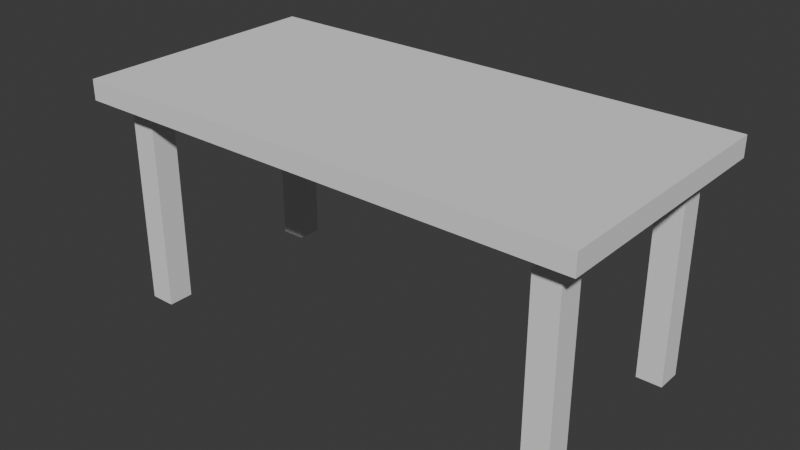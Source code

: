 # Source: m00-06-stol-wynik.blend  (saved by Blender 5.2.45; exported with 4.5.12 LTS)
import bpy
from mathutils import Matrix  # noqa: F401  (used for matrix-valued properties, if any)

bpy.ops.wm.read_factory_settings(use_empty=True)
scene = bpy.context.scene
scene.name = 'Scene'

# ---- collections
col_collection = bpy.data.collections.new('Collection'); scene.collection.children.link(col_collection)

# ---- world
world_world = bpy.data.worlds.new('World'); scene.world = world_world
world_world.use_nodes = True; world_world.node_tree.nodes.clear()
_N = world_world.node_tree.nodes; _L = world_world.node_tree.links
n0 = _N.new('ShaderNodeOutputWorld'); n0.name = 'World Output'; n0.location = (200, 100)
n1 = _N.new('ShaderNodeBackground'); n1.name = 'Background'; n1.location = (-200, 100)
n1.inputs[0].default_value = (0.05088, 0.05088, 0.05088, 1.0)
_L.new(n1.outputs[0], n0.inputs[0])
n0.is_active_output = True
world_world.color = (0.05088, 0.05088, 0.05088)
world_world.sun_shadow_jitter_overblur = 0.0

# ---- meshes
me_cube_003 = bpy.data.meshes.new('Cube.003')
me_cube_003.from_pydata([(-1.0, -0.5, -0.04), (-1.0, -0.5, 0.04), (-1.0, 0.5, -0.04), (-1.0, 0.5, 0.04), (1.0, -0.5, -0.04), (1.0, -0.5, 0.04), (1.0, 0.5, -0.04), (1.0, 0.5, 0.04)], [], [(0, 1, 3, 2), (2, 3, 7, 6), (6, 7, 5, 4), (4, 5, 1, 0), (2, 6, 4, 0), (7, 3, 1, 5)])
_uv = me_cube_003.uv_layers.new(name='UVMap')
_uv.uv.foreach_set('vector', [0.375, 0.0, 0.625, 0.0, 0.625, 0.25, 0.375, 0.25, 0.375, 0.25, 0.625, 0.25, 0.625, 0.5, 0.375, 0.5, 0.375, 0.5, 0.625, 0.5, 0.625, 0.75, 0.375, 0.75, 0.375, 0.75, 0.625, 0.75, 0.625, 1.0, 0.375, 1.0, 0.125, 0.5, 0.375, 0.5, 0.375, 0.75, 0.125, 0.75, 0.625, 0.5, 0.875, 0.5, 0.875, 0.75, 0.625, 0.75])
me_cube_003.update()
me_cube_004 = bpy.data.meshes.new('Cube.004')
me_cube_004.from_pydata([(-0.05, -0.05, -0.41), (-0.05, -0.05, 0.41), (-0.05, 0.05, -0.41), (-0.05, 0.05, 0.41), (0.05, -0.05, -0.41), (0.05, -0.05, 0.41), (0.05, 0.05, -0.41), (0.05, 0.05, 0.41)], [], [(0, 1, 3, 2), (2, 3, 7, 6), (6, 7, 5, 4), (4, 5, 1, 0), (2, 6, 4, 0), (7, 3, 1, 5)])
_uv = me_cube_004.uv_layers.new(name='UVMap')
_uv.uv.foreach_set('vector', [0.375, 0.0, 0.625, 0.0, 0.625, 0.25, 0.375, 0.25, 0.375, 0.25, 0.625, 0.25, 0.625, 0.5, 0.375, 0.5, 0.375, 0.5, 0.625, 0.5, 0.625, 0.75, 0.375, 0.75, 0.375, 0.75, 0.625, 0.75, 0.625, 1.0, 0.375, 1.0, 0.125, 0.5, 0.375, 0.5, 0.375, 0.75, 0.125, 0.75, 0.625, 0.5, 0.875, 0.5, 0.875, 0.75, 0.625, 0.75])
me_cube_004.update()
me_cube_005 = bpy.data.meshes.new('Cube.005')
me_cube_005.from_pydata([(-0.05, -0.05, -0.41), (-0.05, -0.05, 0.41), (-0.05, 0.05, -0.41), (-0.05, 0.05, 0.41), (0.05, -0.05, -0.41), (0.05, -0.05, 0.41), (0.05, 0.05, -0.41), (0.05, 0.05, 0.41)], [], [(0, 1, 3, 2), (2, 3, 7, 6), (6, 7, 5, 4), (4, 5, 1, 0), (2, 6, 4, 0), (7, 3, 1, 5)])
_uv = me_cube_005.uv_layers.new(name='UVMap')
_uv.uv.foreach_set('vector', [0.375, 0.0, 0.625, 0.0, 0.625, 0.25, 0.375, 0.25, 0.375, 0.25, 0.625, 0.25, 0.625, 0.5, 0.375, 0.5, 0.375, 0.5, 0.625, 0.5, 0.625, 0.75, 0.375, 0.75, 0.375, 0.75, 0.625, 0.75, 0.625, 1.0, 0.375, 1.0, 0.125, 0.5, 0.375, 0.5, 0.375, 0.75, 0.125, 0.75, 0.625, 0.5, 0.875, 0.5, 0.875, 0.75, 0.625, 0.75])
me_cube_005.update()
me_cube_006 = bpy.data.meshes.new('Cube.006')
me_cube_006.from_pydata([(-0.05, -0.05, -0.41), (-0.05, -0.05, 0.41), (-0.05, 0.05, -0.41), (-0.05, 0.05, 0.41), (0.05, -0.05, -0.41), (0.05, -0.05, 0.41), (0.05, 0.05, -0.41), (0.05, 0.05, 0.41)], [], [(0, 1, 3, 2), (2, 3, 7, 6), (6, 7, 5, 4), (4, 5, 1, 0), (2, 6, 4, 0), (7, 3, 1, 5)])
_uv = me_cube_006.uv_layers.new(name='UVMap')
_uv.uv.foreach_set('vector', [0.375, 0.0, 0.625, 0.0, 0.625, 0.25, 0.375, 0.25, 0.375, 0.25, 0.625, 0.25, 0.625, 0.5, 0.375, 0.5, 0.375, 0.5, 0.625, 0.5, 0.625, 0.75, 0.375, 0.75, 0.375, 0.75, 0.625, 0.75, 0.625, 1.0, 0.375, 1.0, 0.125, 0.5, 0.375, 0.5, 0.375, 0.75, 0.125, 0.75, 0.625, 0.5, 0.875, 0.5, 0.875, 0.75, 0.625, 0.75])
me_cube_006.update()
me_cube_007 = bpy.data.meshes.new('Cube.007')
me_cube_007.from_pydata([(-0.05, -0.05, -0.41), (-0.05, -0.05, 0.41), (-0.05, 0.05, -0.41), (-0.05, 0.05, 0.41), (0.05, -0.05, -0.41), (0.05, -0.05, 0.41), (0.05, 0.05, -0.41), (0.05, 0.05, 0.41)], [], [(0, 1, 3, 2), (2, 3, 7, 6), (6, 7, 5, 4), (4, 5, 1, 0), (2, 6, 4, 0), (7, 3, 1, 5)])
_uv = me_cube_007.uv_layers.new(name='UVMap')
_uv.uv.foreach_set('vector', [0.375, 0.0, 0.625, 0.0, 0.625, 0.25, 0.375, 0.25, 0.375, 0.25, 0.625, 0.25, 0.625, 0.5, 0.375, 0.5, 0.375, 0.5, 0.625, 0.5, 0.625, 0.75, 0.375, 0.75, 0.375, 0.75, 0.625, 0.75, 0.625, 1.0, 0.375, 1.0, 0.125, 0.5, 0.375, 0.5, 0.375, 0.75, 0.125, 0.75, 0.625, 0.5, 0.875, 0.5, 0.875, 0.75, 0.625, 0.75])
me_cube_007.update()

# ---- objects
ob_blat = bpy.data.objects.new('Blat', me_cube_003)
ob_noga_pp = bpy.data.objects.new('Noga_PP', me_cube_004)
ob_noga_lp = bpy.data.objects.new('Noga_LP', me_cube_005)
ob_noga_pt = bpy.data.objects.new('Noga_PT', me_cube_006)
ob_noga_lt = bpy.data.objects.new('Noga_LT', me_cube_007)

# ---- transforms, parenting, visibility, modifiers, constraints
ob_blat.location = (0.0, 0.0, 0.86)
ob_noga_pp.location = (0.86, -0.36, 0.41)
ob_noga_lp.location = (-0.86, -0.36, 0.41)
ob_noga_pt.location = (0.86, 0.36, 0.41)
ob_noga_lt.location = (-0.86, 0.36, 0.41)

# ---- collection membership
col_collection.objects.link(ob_blat)
col_collection.objects.link(ob_noga_pp)
col_collection.objects.link(ob_noga_lp)
col_collection.objects.link(ob_noga_pt)
col_collection.objects.link(ob_noga_lt)

# ---- scene / render settings (as saved in the file)
scene.frame_start = 1; scene.frame_end = 250; scene.frame_set(1)
scene.render.engine = 'BLENDER_EEVEE_NEXT'
scene.render.bake_bias = 0.0
scene.render.bake_samples = 0
scene.render.compositor_device = 'GPU'
scene.eevee.use_volume_custom_range = False
scene.eevee.fast_gi_thickness_near = 0.1
scene.eevee.fast_gi_thickness_far = 0.0
scene.eevee.ray_tracing_options.screen_trace_thickness = 0.1
bpy.context.view_layer.update()

# ---- added for rendering (the .blend has no active camera and no usable light): camera, sun
cam_auto = bpy.data.cameras.new('AutoCamera')
cam_auto.lens = 50.0
cam_auto.sensor_width = 36.0
cam_auto.clip_end = 1000.0
ob_auto_camera = bpy.data.objects.new('AutoCamera', cam_auto)
scene.collection.objects.link(ob_auto_camera)
ob_auto_camera.location = (2.23016, -2.67619, 2.23412)
ob_auto_camera.rotation_euler = (1.09748, -7.21219e-08, 0.694738)
scene.camera = ob_auto_camera
light_auto_sun = bpy.data.lights.new('AutoSun', 'SUN')
light_auto_sun.energy = 3.0
light_auto_sun.angle = 0.0523599
ob_auto_sun = bpy.data.objects.new('AutoSun', light_auto_sun)
scene.collection.objects.link(ob_auto_sun)
ob_auto_sun.rotation_euler = (0.872665, 0.174533, 0.523599)
bpy.context.view_layer.update()
